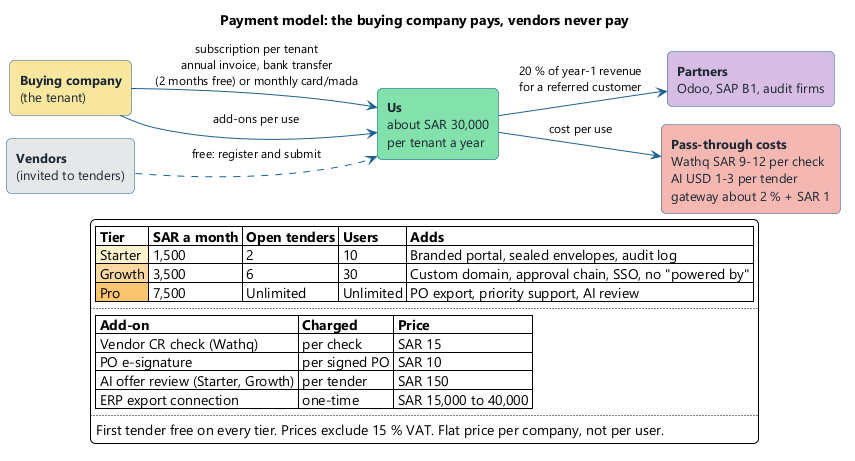

The diagram above was rendered by PlantUML. Its source (embedded in the PNG):
@startuml
!include _style.iuml
!pragma layout smetana
left to right direction
skinparam rectangle {
  BorderColor #1F618D
  FontColor #1B2631
}
skinparam arrow {
  Color #1F618D
  FontSize 12
}
title Payment model: the buying company pays, vendors never pay

rectangle "**Buying company**\n(the tenant)" as B #F9E79F
rectangle "**Vendors**\n(invited to tenders)" as V #E5E7E9
rectangle "**Us**\nabout SAR 30,000\nper tenant a year" as U #82E0AA
rectangle "**Partners**\nOdoo, SAP B1, audit firms" as P #D7BDE2
rectangle "**Pass-through costs**\nWathq SAR 9-12 per check\nAI USD 1-3 per tender\ngateway about 2 % + SAR 1" as C #F5B7B1

B --> U : subscription per tenant\nannual invoice, bank transfer\n(2 months free) or monthly card/mada
B --> U : add-ons per use
V ..> U : free: register and submit
U --> P : 20 % of year-1 revenue\nfor a referred customer
U --> C : cost per use

legend bottom
|= Tier |= SAR a month |= Open tenders |= Users |= Adds |
|<#FCF3CF> Starter | 1,500 | 2 | 10 | Branded portal, sealed envelopes, audit log |
|<#FAD7A0> Growth | 3,500 | 6 | 30 | Custom domain, approval chain, SSO, no "powered by" |
|<#F8C471> Pro | 7,500 | Unlimited | Unlimited | PO export, priority support, AI review |
....
|= Add-on |= Charged |= Price |
| Vendor CR check (Wathq) | per check | SAR 15 |
| PO e-signature | per signed PO | SAR 10 |
| AI offer review (Starter, Growth) | per tender | SAR 150 |
| ERP export connection | one-time | SAR 15,000 to 40,000 |
....
First tender free on every tier. Prices exclude 15 % VAT. Flat price per company, not per user.
endlegend
@enduml